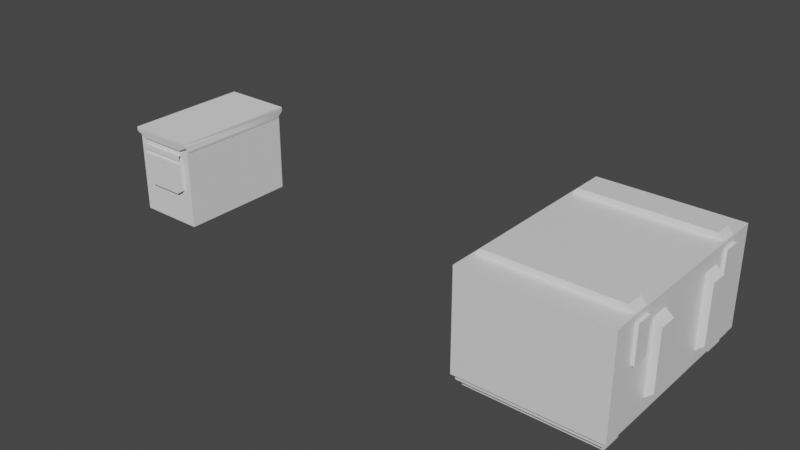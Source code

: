 # Source: Ammo_boxs.blend  (saved by Blender 2.93.21; exported with 4.5.12 LTS)
import bpy
from mathutils import Matrix  # noqa: F401  (used for matrix-valued properties, if any)

bpy.ops.wm.read_factory_settings(use_empty=True)
scene = bpy.context.scene
scene.name = 'Scene'

# ---- collections
col_collection = bpy.data.collections.new('Collection'); scene.collection.children.link(col_collection)

# ---- materials (node trees are filled in below, after node groups)
mat_material = bpy.data.materials.new('Material')
mat_material.alpha_threshold = 0.0
mat_material.use_transparent_shadow = False
mat_material.line_color = (0.0, 0.0, 0.0, 1.0)

# ---- node groups
ng_auto_smooth = bpy.data.node_groups.new('Auto Smooth', 'GeometryNodeTree')
_s = ng_auto_smooth.interface.new_socket(name='Geometry', in_out='OUTPUT', socket_type='NodeSocketGeometry')
_s = ng_auto_smooth.interface.new_socket(name='Geometry', in_out='INPUT', socket_type='NodeSocketGeometry')
_s = ng_auto_smooth.interface.new_socket(name='Angle', in_out='INPUT', socket_type='NodeSocketFloat')
_s.subtype = 'ANGLE'
_s.min_value = 0.0
_s.max_value = 3.142
ng_auto_smooth.is_modifier = True
_N = ng_auto_smooth.nodes; _L = ng_auto_smooth.links
n0 = _N.new('NodeGroupOutput'); n0.name = 'Group Output'; n0.location = (480, -100)
n1 = _N.new('NodeGroupInput'); n1.name = 'Group Input'; n1.location = (-420, -300)
n2 = _N.new('NodeGroupInput'); n2.name = 'Group Input.001'; n2.location = (-60, -100)
n3 = _N.new('GeometryNodeSetShadeSmooth'); n3.name = 'Set Shade Smooth'; n3.location = (120, -100)
n3.domain = 'EDGE'
n4 = _N.new('GeometryNodeSetShadeSmooth'); n4.name = 'Set Shade Smooth.001'; n4.location = (300, -100)
n5 = _N.new('GeometryNodeInputMeshEdgeAngle'); n5.name = 'Edge Angle'; n5.location = (-420, -220)
n6 = _N.new('GeometryNodeInputEdgeSmooth'); n6.name = 'Is Edge Smooth'; n6.location = (-60, -160)
n7 = _N.new('GeometryNodeInputShadeSmooth'); n7.name = 'Is Face Smooth'; n7.location = (-240, -340)
n8 = _N.new('FunctionNodeBooleanMath'); n8.name = 'Boolean Math'; n8.location = (-60, -220)
n9 = _N.new('FunctionNodeCompare'); n9.name = 'Compare'; n9.location = (-240, -180)
n9.operation = 'LESS_EQUAL'
_L.new(n5.outputs[0], n9.inputs[0])
_L.new(n4.outputs[0], n0.inputs[0])
_L.new(n1.outputs[1], n9.inputs[1])
_L.new(n9.outputs[0], n8.inputs[0])
_L.new(n7.outputs[0], n8.inputs[1])
_L.new(n2.outputs[0], n3.inputs[0])
_L.new(n6.outputs[0], n3.inputs[1])
_L.new(n3.outputs[0], n4.inputs[0])
_L.new(n8.outputs[0], n3.inputs[2])
n0.is_active_output = True

# ---- material node trees
mat_material.use_nodes = True; mat_material.node_tree.nodes.clear()
_N = mat_material.node_tree.nodes; _L = mat_material.node_tree.links
n0 = _N.new('ShaderNodeOutputMaterial'); n0.name = 'Material Output'; n0.location = (300, 300)
n1 = _N.new('ShaderNodeBsdfPrincipled'); n1.name = 'Principled BSDF'; n1.location = (10, 300)
n1.distribution = 'GGX'
n1.subsurface_method = 'BURLEY'
n1.inputs[2].default_value = 0.4
n1.inputs[3].default_value = 1.45
n1.inputs[27].default_value = (0.0, 0.0, 0.0, 1.0)
n1.inputs[28].default_value = 1.0
_L.new(n1.outputs[0], n0.inputs[0])
n0.is_active_output = True

# ---- world
world_world = bpy.data.worlds.new('World'); scene.world = world_world
world_world.use_nodes = True; world_world.node_tree.nodes.clear()
_N = world_world.node_tree.nodes; _L = world_world.node_tree.links
n0 = _N.new('ShaderNodeOutputWorld'); n0.name = 'World Output'; n0.location = (300, 300)
n1 = _N.new('ShaderNodeBackground'); n1.name = 'Background'; n1.location = (10, 300)
n1.inputs[0].default_value = (0.05088, 0.05088, 0.05088, 1.0)
_L.new(n1.outputs[0], n0.inputs[0])
n0.is_active_output = True
world_world.color = (0.05088, 0.05088, 0.05088)
world_world.use_sun_shadow = False
world_world.sun_shadow_jitter_overblur = 0.0

# ---- meshes
me_cube = bpy.data.meshes.new('Cube')
me_cube.from_pydata([(-1.0, 1.0, 1.0), (-1.0, 1.0, -0.8939), (-1.0, 0.0, 1.0), (-1.0, 0.0, -0.8939), (-0.9197, 0.9185, -0.9825), (-0.9197, 0.7175, -0.9825), (-0.9197, 0.9185, -1.126), (-0.9197, 0.7175, -1.126), (-0.9446, 0.4868, 0.7803), (-0.9446, 0.3137, 0.7803), (-0.9446, 0.4868, -0.7173), (-0.9446, 0.3137, -0.7173), (0.0, 1.0, -0.8939), (0.0, 1.0, 1.0), (0.0, 0.0, -0.8939), (0.0, 0.0, 1.0), (0.0, 0.9185, -0.9825), (0.0, 0.7175, -0.9825), (0.0, 0.9185, -1.126), (0.0, 0.7175, -1.126), (-1.106, 0.4868, 0.5846), (-1.106, 0.3137, 0.5846), (-1.106, 0.3137, -0.5216), (-1.106, 0.4868, -0.5216), (0.0, 0.76, 1.116), (0.0, 0.5929, 1.116), (-0.9076, 0.76, 1.116), (-0.9076, 0.5929, 1.116), (0.0, 0.76, 0.983), (0.0, 0.5929, 0.983), (-0.9886, 0.76, 0.983), (-0.9886, 0.5929, 0.983), (-1.04, 0.76, 0.8761), (-1.04, 0.5929, 0.8761), (-1.04, 0.76, 0.1924), (-1.04, 0.5929, 0.1924), (-0.9755, 0.76, 0.8761), (-0.9755, 0.5929, 0.8761), (-0.9755, 0.76, 0.1924), (-0.9755, 0.5929, 0.1924), (-0.9603, 0.9709, -0.8764), (-0.9603, 0.0, -0.8764), (0.0, 0.9709, -0.8764), (0.0, 0.9709, -0.9954), (-0.9603, 0.9709, -0.9954), (-0.9603, 0.0, -0.9954), (0.0, 0.0, -0.9954)], [(28, 29)], [(3, 2, 0, 1), (13, 0, 2, 15), (5, 4, 6, 7), (17, 5, 7, 19), (1, 12, 14, 3), (1, 0, 13, 12), (4, 16, 18, 6), (6, 18, 19, 7), (21, 20, 23, 22), (11, 9, 21, 22), (10, 11, 22, 23), (8, 10, 23, 20), (9, 8, 20, 21), (25, 27, 26, 24), (33, 35, 34, 32), (27, 25, 29, 31), (24, 26, 30, 28), (26, 27, 31, 30), (32, 34, 38, 36), (34, 35, 39, 38), (35, 33, 37, 39), (33, 32, 36, 37), (44, 43, 46, 45), (41, 40, 44, 45), (40, 42, 43, 44)])
me_cube.polygons.foreach_set('use_smooth', [True] * 25)
_k = set([(20, 21), (22, 23), (26, 27)])
me_cube.attributes.new('sharp_edge', 'BOOLEAN', 'EDGE').data.foreach_set('value', [ (min(e.vertices), max(e.vertices)) in _k for e in me_cube.edges])
_uv = me_cube.uv_layers.new(name='UVMap')
_uv.uv.foreach_set('vector', [0.375, 0.125, 0.625, 0.125, 0.625, 0.25, 0.375, 0.25, 0.75, 0.5, 0.875, 0.5, 0.875, 0.625, 0.75, 0.625, 0.0, 0.0, 0.0, 0.0, 0.0, 0.0, 0.0, 0.0, 0.0, 0.0, 0.0, 0.0, 0.0, 0.0, 0.0, 0.0, 0.125, 0.5, 0.25, 0.5, 0.25, 0.625, 0.125, 0.625, 0.375, 0.25, 0.625, 0.25, 0.625, 0.375, 0.375, 0.375, 0.0, 0.0, 0.0, 0.0, 0.0, 0.0, 0.0, 0.0, 0.0, 0.0, 0.0, 0.0, 0.0, 0.0, 0.0, 0.0, 0.0, 0.0, 0.0, 0.0, 0.0, 0.0, 0.0, 0.0, 0.0, 0.0, 0.0, 0.0, 0.0, 0.0, 0.0, 0.0, 0.0, 0.0, 0.0, 0.0, 0.0, 0.0, 0.0, 0.0, 0.0, 0.0, 0.0, 0.0, 0.0, 0.0, 0.0, 0.0, 0.0, 0.0, 0.0, 0.0, 0.0, 0.0, 0.0, 0.0, 0.0, 0.0, 0.0, 0.0, 0.0, 0.0, 0.0, 0.0, 0.0, 0.0, 0.0, 0.0, 0.0, 0.0, 0.0, 0.0, 0.0, 0.0, 0.0, 0.0, 0.0, 0.0, 0.0, 0.0, 0.0, 0.0, 0.0, 0.0, 0.0, 0.0, 0.0, 0.0, 0.0, 0.0, 0.0, 0.0, 0.0, 0.0, 0.0, 0.0, 0.0, 0.0, 0.0, 0.0, 0.0, 0.0, 0.0, 0.0, 0.0, 0.0, 0.0, 0.0, 0.0, 0.0, 0.0, 0.0, 0.0, 0.0, 0.0, 0.0, 0.0, 0.0, 0.0, 0.0, 0.0, 0.0, 0.0, 0.0, 0.0, 0.0, 0.0, 0.0, 0.125, 0.5, 0.25, 0.5, 0.25, 0.625, 0.125, 0.625, 0.125, 0.625, 0.125, 0.5, 0.125, 0.5, 0.125, 0.625, 0.125, 0.5, 0.25, 0.5, 0.25, 0.5, 0.125, 0.5])
me_cube.materials.append(mat_material)
me_cube.use_remesh_preserve_volume = False
me_cube.use_remesh_preserve_attributes = False
me_cube.use_mirror_vertex_groups = False
me_cube.update()
me_cube_001 = bpy.data.meshes.new('Cube.001')
me_cube_001.from_pydata([(-1.0, -1.0, -1.0), (-1.0, -1.0, 0.7753), (-1.0, 1.0, -1.0), (-1.0, 1.0, 0.7753), (-1.054, -1.05, 0.7637), (-1.054, 1.05, 0.7637), (-1.054, -1.05, 0.8499), (-1.054, 1.05, 0.8499), (0.0, 1.05, 0.7637), (0.0, -1.05, 0.7637), (0.0, 1.05, 0.8499), (0.0, -1.05, 0.8499), (0.0, 1.0, -1.0), (0.0, 1.0, 0.7753), (0.0, -1.0, -1.0), (0.0, -1.0, 0.7753), (-1.012, -0.9653, 0.6246), (-1.012, 0.9653, 0.6246), (-0.7337, -1.035, 0.647), (0.0, -1.035, 0.647), (-0.9166, 1.087, 0.7468), (0.0, 1.087, 0.7468), (-0.9166, 1.064, 0.6972), (0.0, 1.064, 0.6972), (-0.9166, 0.9799, 0.674), (0.0, 0.9799, 0.674), (-0.9166, 0.992, 0.7963), (0.0, 0.992, 0.7963), (-0.9166, 1.064, 0.7963), (0.0, 1.064, 0.7963), (-0.7337, -1.009, 0.5906), (0.0, -1.009, 0.5906), (-0.7337, -1.009, 0.5379), (0.0, -1.009, 0.5379), (-0.7337, -1.054, 0.5329), (0.0, -1.054, 0.5329), (-0.7337, -1.054, 0.4201), (0.0, -1.054, 0.4201), (-0.7337, -0.9836, 0.5906), (0.0, -0.9836, 0.5906), (-0.7337, -1.019, 0.436), (0.0, -1.019, 0.436), (-0.7337, -1.06, 0.3473), (0.0, -1.06, 0.3473), (-0.7337, -1.06, -0.2285), (0.0, -1.06, -0.2285), (-0.532, -1.06, -0.3223), (0.0, -1.06, -0.3223), (-0.7337, -0.9938, 0.436), (0.0, -0.9938, 0.436), (-0.7337, -0.9938, 0.3473), (-0.7337, -0.9938, -0.2285), (-0.532, -0.9938, -0.3223), (0.0, -0.9938, -0.3223)], [], [(0, 1, 3, 2), (14, 15, 1, 0), (13, 3, 1, 15), (8, 9, 4, 5), (10, 7, 6, 11), (8, 5, 7, 10), (5, 4, 6, 7), (4, 9, 11, 6), (2, 12, 14, 0), (2, 3, 13, 12), (4, 5, 17, 16), (9, 4, 18, 19), (20, 21, 23, 22), (22, 23, 25, 24), (26, 27, 29, 28), (28, 29, 21, 20), (31, 30, 32, 33), (33, 32, 34, 35), (35, 34, 36, 37), (30, 31, 39, 38), (20, 22, 28), (22, 24, 26, 28), (41, 40, 42, 43), (43, 42, 44, 45), (45, 44, 46, 47), (46, 44, 51, 52), (42, 40, 48, 50), (40, 41, 49, 48), (47, 46, 52, 53), (44, 42, 50, 51)])
me_cube_001.polygons.foreach_set('use_smooth', [1, 1, 1, 1, 1, 1, 1, 1, 1, 1, 1, 1, 1, 1, 1, 1, 0, 0, 0, 0, 1, 1, 0, 0, 0, 0, 0, 0, 0, 0])
_uv = me_cube_001.uv_layers.new(name='UVMap')
_uv.uv.foreach_set('vector', [0.375, 0.0, 0.625, 0.0, 0.625, 0.25, 0.375, 0.25, 0.375, 0.875, 0.625, 0.875, 0.625, 1.0, 0.375, 1.0, 0.75, 0.5, 0.875, 0.5, 0.875, 0.75, 0.75, 0.75, 0.75, 0.5, 0.75, 0.75, 0.875, 0.75, 0.875, 0.5, 0.75, 0.5, 0.875, 0.5, 0.875, 0.75, 0.75, 0.75, 0.75, 0.5, 0.875, 0.5, 0.875, 0.5, 0.75, 0.5, 0.875, 0.5, 0.875, 0.75, 0.875, 0.75, 0.875, 0.5, 0.875, 0.75, 0.75, 0.75, 0.75, 0.75, 0.875, 0.75, 0.125, 0.5, 0.25, 0.5, 0.25, 0.75, 0.125, 0.75, 0.375, 0.25, 0.625, 0.25, 0.625, 0.375, 0.375, 0.375, 0.875, 0.75, 0.875, 0.5, 0.875, 0.5, 0.875, 0.75, 0.75, 0.75, 0.875, 0.75, 0.0, 0.0, 0.0, 0.0, 1.0, 0.5, 1.0, 1.0, 0.8333, 1.0, 0.8333, 0.5, 0.8333, 0.5, 0.8333, 1.0, 0.7225, 1.0, 0.7225, 0.5, 0.3333, 0.5, 0.3333, 1.0, 0.1667, 1.0, 0.1667, 0.5, 0.1667, 0.5, 0.1667, 1.0, -8.941e-08, 1.0, -8.941e-08, 0.5, 0.0, 0.0, 0.0, 0.0, 0.0, 0.0, 0.0, 0.0, 0.0, 0.0, 0.0, 0.0, 0.0, 0.0, 0.0, 0.0, 0.0, 0.0, 0.0, 0.0, 0.0, 0.0, 0.0, 0.0, 0.0, 0.0, 0.0, 0.0, 0.0, 0.0, 0.0, 0.0, -8.941e-08, 0.5, 0.8333, 0.5, 0.1667, 0.5, 0.8333, 0.5, 0.7225, 0.5, 0.3333, 0.5, 0.1667, 0.5, 0.0, 0.0, 0.0, 0.0, 0.0, 0.0, 0.0, 0.0, 0.0, 0.0, 0.0, 0.0, 0.0, 0.0, 0.0, 0.0, 0.0, 0.0, 0.0, 0.0, 0.0, 0.0, 0.0, 0.0, 0.0, 0.0, 0.0, 0.0, 0.0, 0.0, 0.0, 0.0, 0.0, 0.0, 0.0, 0.0, 0.0, 0.0, 0.0, 0.0, 0.0, 0.0, 0.0, 0.0, 0.0, 0.0, 0.0, 0.0, 0.0, 0.0, 0.0, 0.0, 0.0, 0.0, 0.0, 0.0, 0.0, 0.0, 0.0, 0.0, 0.0, 0.0, 0.0, 0.0])
me_cube_001.use_remesh_fix_poles = True
me_cube_001.use_remesh_preserve_attributes = False
me_cube_001.update()

# ---- objects
ob_ammo_box_1 = bpy.data.objects.new('Ammo box 1', me_cube)
ob_cube = bpy.data.objects.new('Cube', me_cube_001)

# ---- transforms, parenting, visibility, modifiers, constraints
ob_ammo_box_1.location = (8.056, 0.0, 0.0)
ob_ammo_box_1.scale = (1.238, 1.819, 0.9158)
ob_ammo_box_1.lock_rotations_4d = False
ob_ammo_box_1.empty_display_type = 'ARROWS'
ob_ammo_box_1.lineart.crease_threshold = 0.0
_m = ob_ammo_box_1.modifiers.new('Mirror', 'MIRROR')
_m.use_axis = (True, True, False)
_m.use_clip = True
_m = ob_ammo_box_1.modifiers.new('Auto Smooth', 'NODES')
_m.node_group = ng_auto_smooth
_gi = [s.identifier for s in ng_auto_smooth.interface.items_tree if s.item_type == 'SOCKET' and s.in_out == 'INPUT']
_m[_gi[1]] = 1.047  # Angle
ob_cube.location = (0.0, 0.0, 0.0)
ob_cube.scale = (0.6018, 1.087, 0.86)
_m = ob_cube.modifiers.new('Mirror', 'MIRROR')
_m.use_clip = True
_m = ob_cube.modifiers.new('Auto Smooth', 'NODES')
_m.node_group = ng_auto_smooth
_gi = [s.identifier for s in ng_auto_smooth.interface.items_tree if s.item_type == 'SOCKET' and s.in_out == 'INPUT']
_m[_gi[1]] = 1.047  # Angle

# ---- collection membership
col_collection.objects.link(ob_ammo_box_1)
col_collection.objects.link(ob_cube)

# ---- scene / render settings (as saved in the file)
scene.frame_start = 1; scene.frame_end = 250; scene.frame_set(0)
scene.render.engine = 'BLENDER_EEVEE_NEXT'
scene.cycles.use_denoising = False
scene.cycles.samples = 128
scene.cycles.sampling_pattern = 'TABULATED_SOBOL'
scene.cycles.use_adaptive_sampling = False
scene.cycles.use_light_tree = False
scene.view_settings.view_transform = 'Filmic'
bpy.context.view_layer.update()

# ---- added for rendering (the .blend has no active camera and no usable light): camera, sun
cam_auto = bpy.data.cameras.new('AutoCamera')
cam_auto.lens = 50.0
cam_auto.sensor_width = 36.0
cam_auto.clip_end = 1000.0
ob_auto_camera = bpy.data.objects.new('AutoCamera', cam_auto)
scene.collection.objects.link(ob_auto_camera)
ob_auto_camera.location = (14.4735, -12.0938, 8.05781)
ob_auto_camera.rotation_euler = (1.09748, -7.21219e-08, 0.694738)
scene.camera = ob_auto_camera
light_auto_sun = bpy.data.lights.new('AutoSun', 'SUN')
light_auto_sun.energy = 3.0
light_auto_sun.angle = 0.0523599
ob_auto_sun = bpy.data.objects.new('AutoSun', light_auto_sun)
scene.collection.objects.link(ob_auto_sun)
ob_auto_sun.rotation_euler = (0.872665, 0.174533, 0.523599)
bpy.context.view_layer.update()
